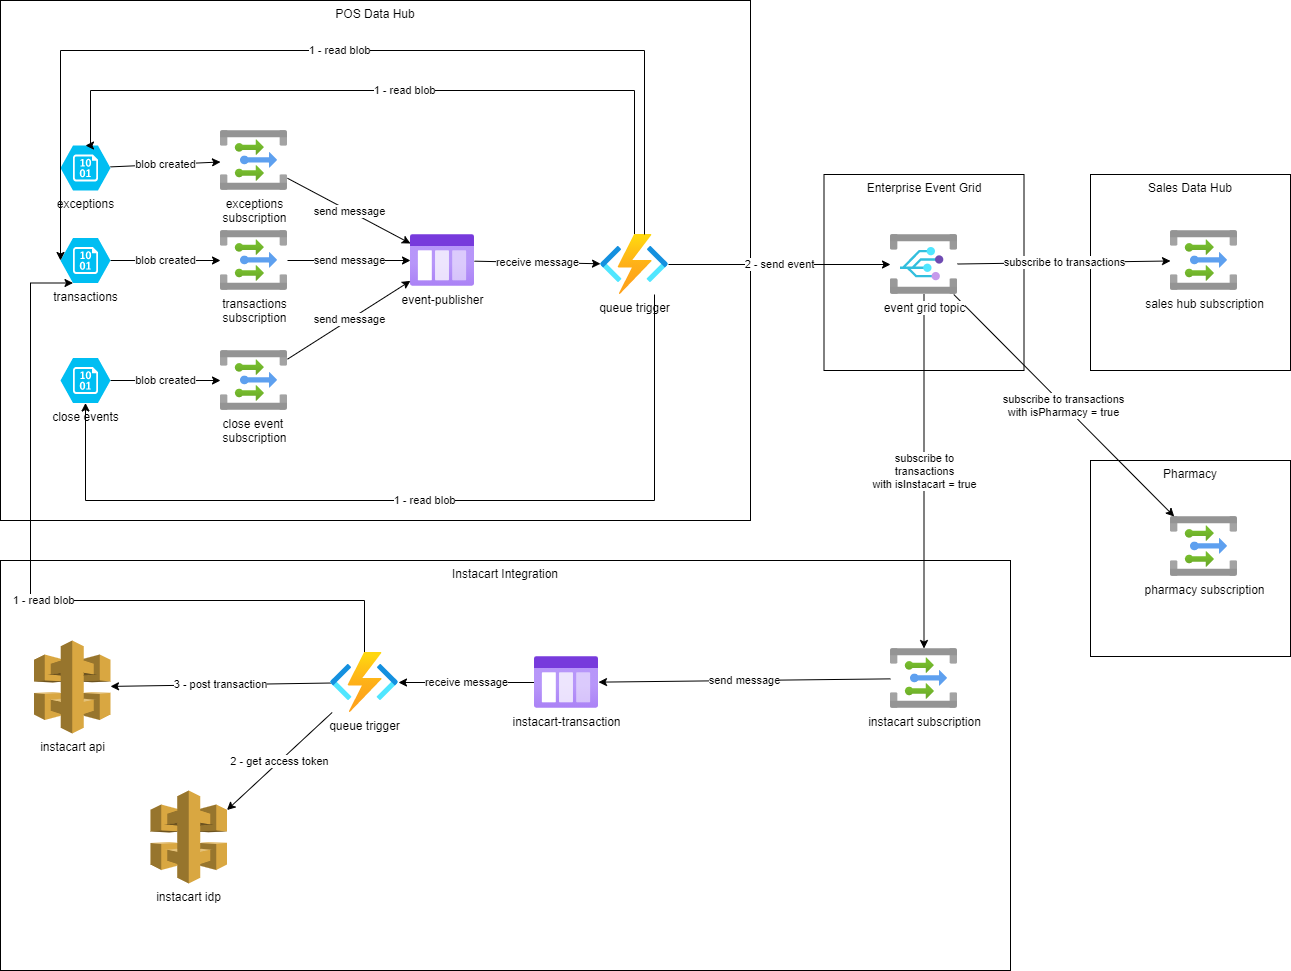

The diagram above was exported from draw.io. Its source (the exported page's mxGraphModel, read from the mxfile embedded in the PNG):
<mxGraphModel dx="1150" dy="618" grid="1" gridSize="10" guides="1" tooltips="1" connect="1" arrows="1" fold="1" page="1" pageScale="1" pageWidth="850" pageHeight="1100" math="0" shadow="0">
  <root>
    <mxCell id="0" />
    <mxCell id="1" parent="0" />
    <mxCell id="38" value="Pharmacy" style="rounded=0;whiteSpace=wrap;html=1;verticalAlign=top;" parent="1" vertex="1">
      <mxGeometry x="1100" y="530" width="200" height="196" as="geometry" />
    </mxCell>
    <mxCell id="39" value="pharmacy subscription" style="aspect=fixed;html=1;points=[];align=center;image;fontSize=12;image=img/lib/azure2/integration/Event_Grid_Topics.svg;" parent="1" vertex="1">
      <mxGeometry x="1180" y="586" width="67" height="60" as="geometry" />
    </mxCell>
    <mxCell id="37" value="Sales Data Hub" style="rounded=0;whiteSpace=wrap;html=1;verticalAlign=top;" parent="1" vertex="1">
      <mxGeometry x="1100" y="244" width="200" height="196" as="geometry" />
    </mxCell>
    <mxCell id="36" value="Enterprise Event Grid" style="rounded=0;whiteSpace=wrap;html=1;verticalAlign=top;" parent="1" vertex="1">
      <mxGeometry x="833.5" y="244" width="200" height="196" as="geometry" />
    </mxCell>
    <mxCell id="35" value="POS Data Hub" style="rounded=0;whiteSpace=wrap;html=1;verticalAlign=top;" parent="1" vertex="1">
      <mxGeometry x="10" y="70" width="750" height="520" as="geometry" />
    </mxCell>
    <mxCell id="34" value="Instacart Integration" style="rounded=0;whiteSpace=wrap;html=1;verticalAlign=top;" parent="1" vertex="1">
      <mxGeometry x="10" y="630" width="1010" height="410" as="geometry" />
    </mxCell>
    <mxCell id="6" value="blob created" style="rounded=0;orthogonalLoop=1;jettySize=auto;html=1;" parent="1" source="3" target="5" edge="1">
      <mxGeometry relative="1" as="geometry" />
    </mxCell>
    <mxCell id="3" value="exceptions" style="verticalLabelPosition=bottom;html=1;verticalAlign=top;align=center;strokeColor=none;fillColor=#00BEF2;shape=mxgraph.azure.storage_blob;" parent="1" vertex="1">
      <mxGeometry x="70" y="215" width="50" height="45" as="geometry" />
    </mxCell>
    <mxCell id="17" value="receive message" style="edgeStyle=none;rounded=0;orthogonalLoop=1;jettySize=auto;html=1;" parent="1" source="4" target="16" edge="1">
      <mxGeometry relative="1" as="geometry" />
    </mxCell>
    <mxCell id="4" value="event-publisher" style="aspect=fixed;html=1;points=[];align=center;image;fontSize=12;image=img/lib/azure2/general/Storage_Queue.svg;" parent="1" vertex="1">
      <mxGeometry x="420" y="304" width="64" height="52" as="geometry" />
    </mxCell>
    <mxCell id="5" value="exceptions&lt;br&gt;subscription" style="aspect=fixed;html=1;points=[];align=center;image;fontSize=12;image=img/lib/azure2/integration/Event_Grid_Topics.svg;" parent="1" vertex="1">
      <mxGeometry x="230" y="200" width="67" height="60" as="geometry" />
    </mxCell>
    <mxCell id="7" value="transactions&lt;br&gt;subscription" style="aspect=fixed;html=1;points=[];align=center;image;fontSize=12;image=img/lib/azure2/integration/Event_Grid_Topics.svg;" parent="1" vertex="1">
      <mxGeometry x="230" y="300" width="67" height="60" as="geometry" />
    </mxCell>
    <mxCell id="8" value="close event &lt;br&gt;subscription" style="aspect=fixed;html=1;points=[];align=center;image;fontSize=12;image=img/lib/azure2/integration/Event_Grid_Topics.svg;" parent="1" vertex="1">
      <mxGeometry x="230" y="420" width="67" height="60" as="geometry" />
    </mxCell>
    <mxCell id="9" value="blob created" style="rounded=0;orthogonalLoop=1;jettySize=auto;html=1;exitX=1;exitY=0.5;exitDx=0;exitDy=0;exitPerimeter=0;" parent="1" source="11" target="7" edge="1">
      <mxGeometry relative="1" as="geometry">
        <mxPoint x="130" y="335.8086053412462" as="sourcePoint" />
        <mxPoint x="240" y="262.36646884273" as="targetPoint" />
      </mxGeometry>
    </mxCell>
    <mxCell id="10" value="blob created" style="rounded=0;orthogonalLoop=1;jettySize=auto;html=1;exitX=1;exitY=0.5;exitDx=0;exitDy=0;exitPerimeter=0;" parent="1" source="12" target="8" edge="1">
      <mxGeometry relative="1" as="geometry">
        <mxPoint x="140" y="460" as="sourcePoint" />
        <mxPoint x="250" y="272.36646884273" as="targetPoint" />
      </mxGeometry>
    </mxCell>
    <mxCell id="11" value="transactions" style="verticalLabelPosition=bottom;html=1;verticalAlign=top;align=center;strokeColor=none;fillColor=#00BEF2;shape=mxgraph.azure.storage_blob;" parent="1" vertex="1">
      <mxGeometry x="70" y="307.5" width="50" height="45" as="geometry" />
    </mxCell>
    <mxCell id="12" value="close events" style="verticalLabelPosition=bottom;html=1;verticalAlign=top;align=center;strokeColor=none;fillColor=#00BEF2;shape=mxgraph.azure.storage_blob;" parent="1" vertex="1">
      <mxGeometry x="70" y="427.5" width="50" height="45" as="geometry" />
    </mxCell>
    <mxCell id="13" value="send message" style="rounded=0;orthogonalLoop=1;jettySize=auto;html=1;" parent="1" source="5" target="4" edge="1">
      <mxGeometry relative="1" as="geometry">
        <mxPoint x="420" y="190" as="sourcePoint" />
        <mxPoint x="430" y="330" as="targetPoint" />
      </mxGeometry>
    </mxCell>
    <mxCell id="14" value="send message" style="rounded=0;orthogonalLoop=1;jettySize=auto;html=1;" parent="1" source="7" target="4" edge="1">
      <mxGeometry relative="1" as="geometry">
        <mxPoint x="307" y="257.7718832891246" as="sourcePoint" />
        <mxPoint x="430" y="323.0238726790451" as="targetPoint" />
      </mxGeometry>
    </mxCell>
    <mxCell id="15" value="send message" style="rounded=0;orthogonalLoop=1;jettySize=auto;html=1;" parent="1" source="8" target="4" edge="1">
      <mxGeometry relative="1" as="geometry">
        <mxPoint x="317" y="267.7718832891246" as="sourcePoint" />
        <mxPoint x="440" y="333.0238726790451" as="targetPoint" />
      </mxGeometry>
    </mxCell>
    <mxCell id="18" value="1 - read blob" style="edgeStyle=orthogonalEdgeStyle;rounded=0;orthogonalLoop=1;jettySize=auto;html=1;entryX=0.5;entryY=0;entryDx=0;entryDy=0;entryPerimeter=0;" parent="1" source="16" target="3" edge="1">
      <mxGeometry relative="1" as="geometry">
        <Array as="points">
          <mxPoint x="644" y="160" />
          <mxPoint x="100" y="160" />
          <mxPoint x="100" y="215" />
        </Array>
      </mxGeometry>
    </mxCell>
    <mxCell id="22" value="2 - send event" style="rounded=0;orthogonalLoop=1;jettySize=auto;html=1;" parent="1" source="16" target="21" edge="1">
      <mxGeometry relative="1" as="geometry" />
    </mxCell>
    <mxCell id="16" value="queue trigger" style="aspect=fixed;html=1;points=[];align=center;image;fontSize=12;image=img/lib/azure2/compute/Function_Apps.svg;" parent="1" vertex="1">
      <mxGeometry x="610" y="304" width="68" height="60" as="geometry" />
    </mxCell>
    <mxCell id="19" value="1 - read blob" style="edgeStyle=orthogonalEdgeStyle;rounded=0;orthogonalLoop=1;jettySize=auto;html=1;entryX=0;entryY=0.5;entryDx=0;entryDy=0;entryPerimeter=0;" parent="1" source="16" target="11" edge="1">
      <mxGeometry relative="1" as="geometry">
        <mxPoint x="654" y="314" as="sourcePoint" />
        <mxPoint x="105" y="225" as="targetPoint" />
        <Array as="points">
          <mxPoint x="654" y="120" />
          <mxPoint x="70" y="120" />
        </Array>
      </mxGeometry>
    </mxCell>
    <mxCell id="20" value="1 - read blob" style="edgeStyle=orthogonalEdgeStyle;rounded=0;orthogonalLoop=1;jettySize=auto;html=1;entryX=0.5;entryY=1;entryDx=0;entryDy=0;entryPerimeter=0;" parent="1" source="16" target="12" edge="1">
      <mxGeometry relative="1" as="geometry">
        <mxPoint x="664" y="314" as="sourcePoint" />
        <mxPoint x="80" y="340" as="targetPoint" />
        <Array as="points">
          <mxPoint x="664" y="570" />
          <mxPoint x="95" y="570" />
        </Array>
      </mxGeometry>
    </mxCell>
    <mxCell id="24" value="subscribe to&lt;br&gt;transactions&lt;br&gt;with isInstacart = true" style="edgeStyle=none;rounded=0;orthogonalLoop=1;jettySize=auto;html=1;" parent="1" source="21" target="23" edge="1">
      <mxGeometry relative="1" as="geometry" />
    </mxCell>
    <mxCell id="30" value="subscribe to transactions" style="edgeStyle=none;rounded=0;orthogonalLoop=1;jettySize=auto;html=1;" parent="1" source="21" target="29" edge="1">
      <mxGeometry relative="1" as="geometry" />
    </mxCell>
    <mxCell id="40" value="subscribe to transactions&lt;br&gt;with isPharmacy = true" style="rounded=0;orthogonalLoop=1;jettySize=auto;html=1;" parent="1" source="21" target="39" edge="1">
      <mxGeometry relative="1" as="geometry" />
    </mxCell>
    <mxCell id="21" value="event grid topic" style="aspect=fixed;html=1;points=[];align=center;image;fontSize=12;image=img/lib/azure2/integration/Event_Grid_Subscriptions.svg;" parent="1" vertex="1">
      <mxGeometry x="900" y="304" width="67" height="60" as="geometry" />
    </mxCell>
    <mxCell id="26" value="send message" style="edgeStyle=none;rounded=0;orthogonalLoop=1;jettySize=auto;html=1;" parent="1" source="23" target="25" edge="1">
      <mxGeometry relative="1" as="geometry" />
    </mxCell>
    <mxCell id="23" value="instacart subscription" style="aspect=fixed;html=1;points=[];align=center;image;fontSize=12;image=img/lib/azure2/integration/Event_Grid_Topics.svg;" parent="1" vertex="1">
      <mxGeometry x="900" y="718" width="67" height="60" as="geometry" />
    </mxCell>
    <mxCell id="28" value="receive message" style="edgeStyle=none;rounded=0;orthogonalLoop=1;jettySize=auto;html=1;" parent="1" source="25" target="27" edge="1">
      <mxGeometry relative="1" as="geometry" />
    </mxCell>
    <mxCell id="25" value="instacart-transaction" style="aspect=fixed;html=1;points=[];align=center;image;fontSize=12;image=img/lib/azure2/general/Storage_Queue.svg;" parent="1" vertex="1">
      <mxGeometry x="544" y="726" width="64" height="52" as="geometry" />
    </mxCell>
    <mxCell id="32" value="3 - post transaction" style="edgeStyle=none;rounded=0;orthogonalLoop=1;jettySize=auto;html=1;" parent="1" source="27" target="31" edge="1">
      <mxGeometry relative="1" as="geometry" />
    </mxCell>
    <mxCell id="33" value="1 - read blob" style="edgeStyle=orthogonalEdgeStyle;rounded=0;orthogonalLoop=1;jettySize=auto;html=1;entryX=0.25;entryY=1;entryDx=0;entryDy=0;entryPerimeter=0;" parent="1" source="27" target="11" edge="1">
      <mxGeometry relative="1" as="geometry">
        <Array as="points">
          <mxPoint x="374" y="670" />
          <mxPoint x="40" y="670" />
          <mxPoint x="40" y="353" />
        </Array>
      </mxGeometry>
    </mxCell>
    <mxCell id="27" value="queue trigger" style="aspect=fixed;html=1;points=[];align=center;image;fontSize=12;image=img/lib/azure2/compute/Function_Apps.svg;" parent="1" vertex="1">
      <mxGeometry x="340" y="722" width="68" height="60" as="geometry" />
    </mxCell>
    <mxCell id="29" value="sales hub subscription" style="aspect=fixed;html=1;points=[];align=center;image;fontSize=12;image=img/lib/azure2/integration/Event_Grid_Topics.svg;" parent="1" vertex="1">
      <mxGeometry x="1180" y="300" width="67" height="60" as="geometry" />
    </mxCell>
    <mxCell id="31" value="instacart api" style="outlineConnect=0;dashed=0;verticalLabelPosition=bottom;verticalAlign=top;align=center;html=1;shape=mxgraph.aws3.api_gateway;fillColor=#D9A741;gradientColor=none;" parent="1" vertex="1">
      <mxGeometry x="43.5" y="710" width="76.5" height="93" as="geometry" />
    </mxCell>
    <mxCell id="41" value="instacart idp" style="outlineConnect=0;dashed=0;verticalLabelPosition=bottom;verticalAlign=top;align=center;html=1;shape=mxgraph.aws3.api_gateway;fillColor=#D9A741;gradientColor=none;" parent="1" vertex="1">
      <mxGeometry x="160" y="860" width="76.5" height="93" as="geometry" />
    </mxCell>
    <mxCell id="42" value="2 - get access token" style="edgeStyle=none;rounded=0;orthogonalLoop=1;jettySize=auto;html=1;entryX=1;entryY=0.21;entryDx=0;entryDy=0;entryPerimeter=0;" parent="1" source="27" target="41" edge="1">
      <mxGeometry relative="1" as="geometry">
        <mxPoint x="350" y="762.5235243798118" as="sourcePoint" />
        <mxPoint x="130" y="765.9110350727117" as="targetPoint" />
      </mxGeometry>
    </mxCell>
  </root>
</mxGraphModel>